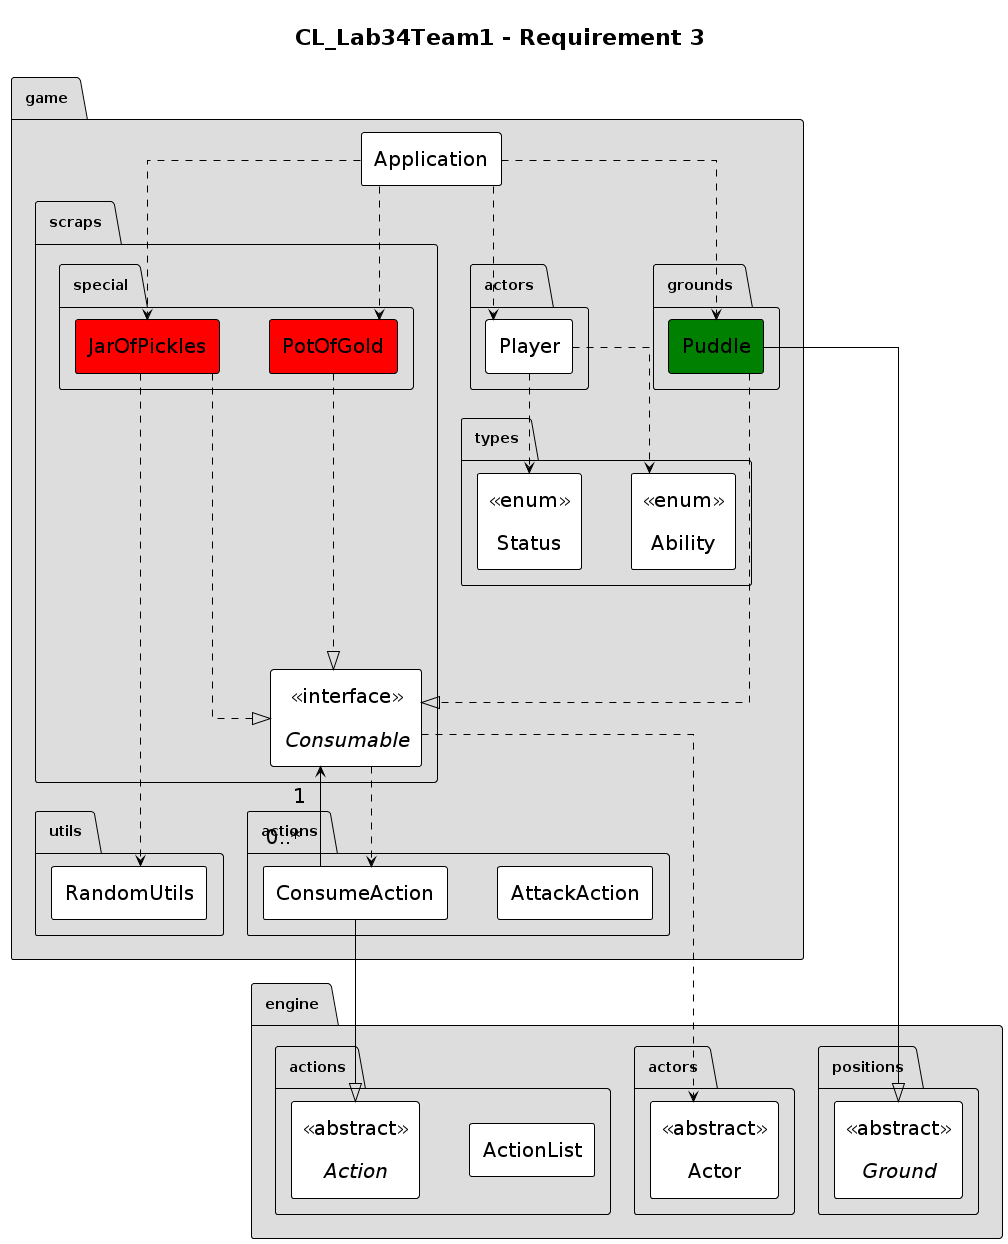

The diagram above was rendered by PlantUML. Its source (embedded in the PNG):
@startuml
hide circle
hide empty fields
hide empty methods
!theme plain
top to bottom direction
skinparam ClassStereotypeFontStyle plain
skinparam PackageBackgroundColor #DDDDDD
skinparam linetype ortho
skinparam classfontSize 20
skinparam arrowfontSize 20
skinparam nodesep 50
skinparam ranksep 100
skinparam ClassStereotypeFontSize 20
skinparam padding 10
skinparam linetype ortho

title CL_Lab34Team1 - Requirement 3
skinparam linetype ortho


package engine.positions {
  abstract class Ground <<abstract>>
}


package engine.actions {
  abstract class Action <<abstract>>
  class ActionList
}

package engine.actors {
   class Actor <<abstract>>
}

game.actions.ConsumeAction "0..*" --> "1" game.scraps.Consumable
game.actions.ConsumeAction --|> engine.actions.Action
package game.actions {
  class AttackAction
  class ConsumeAction
}
game.actors.Player ..> game.types.Ability
game.actors.Player ..> game.types.Status 

package game.actors {
  class Player
}

game.grounds.Puddle --|> engine.positions.Ground
game.grounds.Puddle ..|> game.scraps.Consumable


package game.types {
  class Ability <<enum>>
  class Status <<enum>>
}

game.scraps.Consumable ..> engine.actors.Actor
game.scraps.Consumable ..> game.actions.ConsumeAction
package game.scraps {
  interface Consumable <<interface>>
}


game.scraps.special.PotOfGold ...|> game.scraps.Consumable 
game.scraps.special.JarOfPickles ...|> game.scraps.Consumable 
game.scraps.special.JarOfPickles ....> game.utils.RandomUtils
package game.scraps.special {


  class JarOfPickles #red
  class PotOfGold #red
}

package game.grounds{
class Puddle #green
}

game.Application ..> game.scraps.special.JarOfPickles 
game.Application ..> game.scraps.special.PotOfGold 
game.Application ..> game.grounds.Puddle

game.Application ..> game.actors.Player
package game {
  class Application
}
@enduml